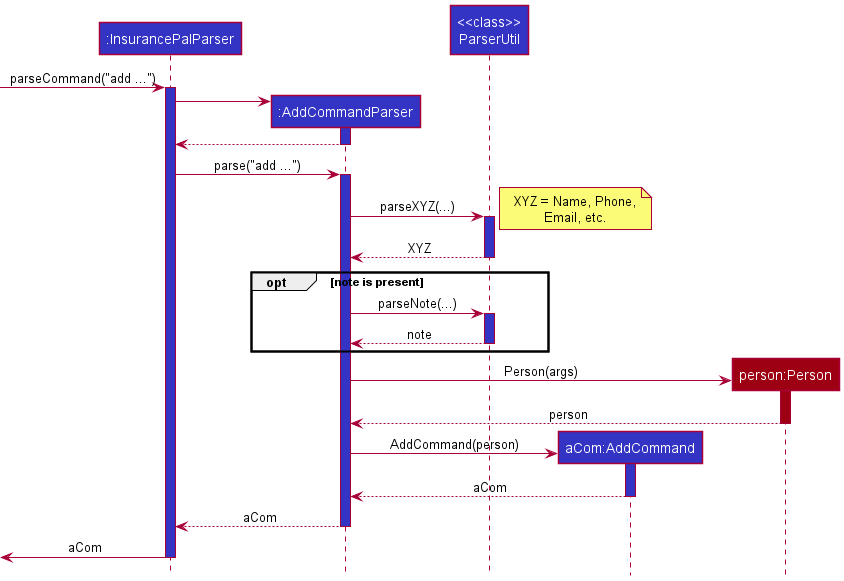

The diagram above was rendered by PlantUML. Its source (embedded in the PNG):
@startuml
!include style.puml

Participant ":InsurancePalParser" as InsurancePalParser LOGIC_COLOR
Participant ":AddCommandParser" as AddCommandParser LOGIC_COLOR
Participant "<<class>>\nParserUtil" as ParserUtil LOGIC_COLOR
Participant "aCom:AddCommand" as AddCommand LOGIC_COLOR
Participant "person:Person" as Person MODEL_COLOR

 -> InsurancePalParser : parseCommand("add ...")
activate InsurancePalParser LOGIC_COLOR
create AddCommandParser
InsurancePalParser -> AddCommandParser
activate AddCommandParser LOGIC_COLOR
return
InsurancePalParser -> AddCommandParser : parse("add ...")
activate AddCommandParser LOGIC_COLOR
AddCommandParser -> ParserUtil : parseXYZ(...)
note right
XYZ = Name, Phone,
Email, etc.
end note
activate ParserUtil LOGIC_COLOR
return XYZ
opt note is present
    AddCommandParser -> ParserUtil : parseNote(...)
    activate ParserUtil LOGIC_COLOR
    return note
end opt
create Person
AddCommandParser -> Person : Person(args)
activate Person MODEL_COLOR
return person
create AddCommand
AddCommandParser -> AddCommand : AddCommand(person)
activate AddCommand LOGIC_COLOR
return aCom
return aCom
deactivate AddCommandParser
<- InsurancePalParser : aCom
deactivate InsurancePalParser

@enduml